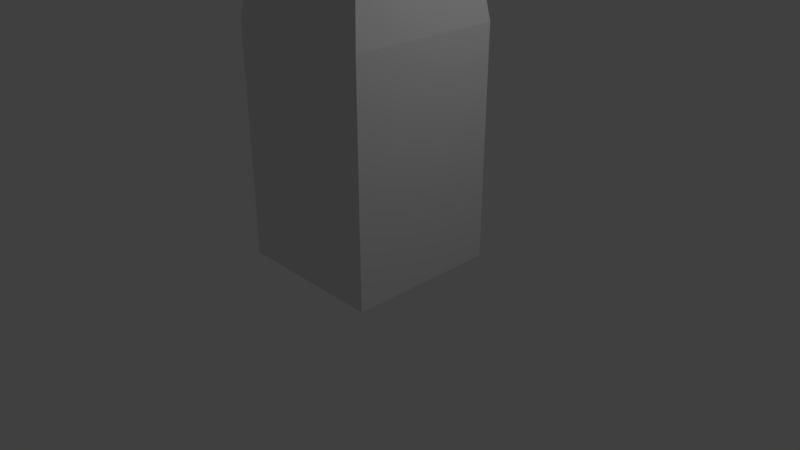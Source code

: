# Source: converted.blend  (saved by Blender 2.77.0; exported with 4.5.12 LTS)
import bpy
from mathutils import Matrix  # noqa: F401  (used for matrix-valued properties, if any)

bpy.ops.wm.read_factory_settings(use_empty=True)
scene = bpy.context.scene
scene.name = 'Scene'

# ---- collections
col_collection_1 = bpy.data.collections.new('Collection 1'); scene.collection.children.link(col_collection_1)

# ---- materials (node trees are filled in below, after node groups)
mat_material = bpy.data.materials.new('Material')
mat_material.alpha_threshold = 0.0
mat_material.use_transparent_shadow = False
mat_material.roughness = 0.5
mat_material.line_color = (0.0, 0.0, 0.0, 1.0)

# ---- material node trees

# ---- world
world_world = bpy.data.worlds.new('World'); scene.world = world_world
world_world.color = (0.05088, 0.05088, 0.05088)
world_world.use_sun_shadow = False
world_world.sun_shadow_jitter_overblur = 0.0
world_world.cycles.sampling_method = 'MANUAL'

# ---- cameras
cam_camera = bpy.data.cameras.new('Camera')
cam_camera.clip_end = 100.0
cam_camera.lens = 35.0
cam_camera.sensor_width = 32.0
cam_camera.sensor_height = 18.0
cam_camera.ortho_scale = 7.314
cam_camera.dof.focus_distance = 0.0
cam_camera.dof.aperture_fstop = 128.0

# ---- lights
light_lamp = bpy.data.lights.new('Lamp', 'POINT')
light_lamp.transmission_factor = 0.0
light_lamp.cutoff_distance = 30.0
light_lamp.energy = 100.0
light_lamp.shadow_buffer_clip_start = 1.001
light_lamp.shadow_soft_size = 0.1
light_lamp.shadow_maximum_resolution = 0.006
light_lamp.use_absolute_resolution = True

# ---- meshes
me_cube = bpy.data.meshes.new('Cube')
me_cube.from_pydata([(1.0, 1.0, 0.0), (1.0, -1.0, 0.0), (-1.0, -1.0, 0.0), (-1.0, 1.0, 0.0), (1.0, 1.0, 3.0), (1.0, -1.0, 3.0), (-1.0, -1.0, 3.0), (-1.0, 1.0, 3.0), (-1.0, -1.0, 3.0), (-0.7, -0.7, 5.0), (-1.0, 1.0, 3.0), (-0.7, 0.7, 5.0), (1.0, -1.0, 3.0), (0.7, -0.7, 5.0), (1.0, 1.0, 3.0), (0.7, 0.7, 5.0)], [], [(0, 1, 2, 3), (4, 7, 6, 5), (0, 4, 5, 1), (1, 5, 6, 2), (2, 6, 7, 3), (4, 0, 3, 7), (8, 9, 11, 10), (10, 11, 15, 14), (14, 15, 13, 12), (12, 13, 9, 8), (10, 14, 12, 8), (15, 11, 9, 13)])
_uv = me_cube.uv_layers.new(name='UVMap')
_uv.uv.foreach_set('vector', [0.2603, 0.7533, 0.4897, 0.7533, 0.4897, 0.9875, 0.2603, 0.9875, 0.9897, 0.01054, 0.9897, 0.2447, 0.7603, 0.2447, 0.7603, 0.01054, 0.2603, 0.3608, 0.2603, 0.01054, 0.4897, 0.01054, 0.4897, 0.3608, 0.01032, 0.3608, 0.01032, 0.01054, 0.2397, 0.01054, 0.2397, 0.3608, 0.2397, 0.3819, 0.2397, 0.7322, 0.01032, 0.7322, 0.01032, 0.3819, 0.2603, 0.7322, 0.2603, 0.3819, 0.4897, 0.3819, 0.4897, 0.7322, 0.5103, 0.2467, 0.5447, 0.01054, 0.7053, 0.01054, 0.7397, 0.2467, 0.01032, 0.9895, 0.04472, 0.7533, 0.2053, 0.7533, 0.2397, 0.9895, 0.5103, 0.7611, 0.5447, 0.525, 0.7053, 0.525, 0.7397, 0.7611, 0.5103, 0.5039, 0.5447, 0.2678, 0.7053, 0.2678, 0.7397, 0.5039, 0.7603, 0.2658, 0.9897, 0.2658, 0.9897, 0.5, 0.7603, 0.5, 0.9209, 0.5211, 0.9209, 0.685, 0.7603, 0.685, 0.7603, 0.5211])
_ca = me_cube.color_attributes.new('Col', 'BYTE_COLOR', 'CORNER')
_ca.data.foreach_set('color', [1.0, 1.0, 1.0, 1.0, 1.0, 1.0, 1.0, 1.0, 1.0, 1.0, 1.0, 1.0, 1.0, 1.0, 1.0, 1.0, 1.0, 1.0, 1.0, 1.0, 1.0, 1.0, 1.0, 1.0, 1.0, 1.0, 1.0, 1.0, 1.0, 1.0, 1.0, 1.0, 1.0, 1.0, 1.0, 1.0, 1.0, 1.0, 1.0, 1.0, 1.0, 1.0, 1.0, 1.0, 1.0, 1.0, 1.0, 1.0, 1.0, 1.0, 1.0, 1.0, 1.0, 1.0, 1.0, 1.0, 1.0, 1.0, 1.0, 1.0, 1.0, 1.0, 1.0, 1.0, 1.0, 1.0, 1.0, 1.0, 1.0, 1.0, 1.0, 1.0, 1.0, 1.0, 1.0, 1.0, 1.0, 1.0, 1.0, 1.0, 1.0, 1.0, 1.0, 1.0, 1.0, 1.0, 1.0, 1.0, 1.0, 1.0, 1.0, 1.0, 1.0, 1.0, 1.0, 1.0, 1.0, 1.0, 1.0, 1.0, 1.0, 1.0, 1.0, 1.0, 1.0, 1.0, 1.0, 1.0, 1.0, 1.0, 1.0, 1.0, 1.0, 1.0, 1.0, 1.0, 1.0, 1.0, 1.0, 1.0, 1.0, 1.0, 1.0, 1.0, 1.0, 1.0, 1.0, 1.0, 1.0, 1.0, 1.0, 1.0, 1.0, 1.0, 1.0, 1.0, 1.0, 1.0, 1.0, 1.0, 1.0, 1.0, 1.0, 1.0, 1.0, 1.0, 1.0, 1.0, 1.0, 1.0, 1.0, 1.0, 1.0, 1.0, 1.0, 1.0, 1.0, 1.0, 1.0, 1.0, 1.0, 1.0, 1.0, 1.0, 1.0, 1.0, 1.0, 1.0, 1.0, 1.0, 1.0, 1.0, 1.0, 1.0, 1.0, 1.0, 1.0, 1.0, 1.0, 1.0, 1.0, 1.0, 1.0, 1.0, 1.0, 1.0, 1.0, 1.0, 1.0, 1.0, 1.0, 1.0])
me_cube.materials.append(mat_material)
me_cube.use_remesh_preserve_volume = False
me_cube.use_remesh_preserve_attributes = False
me_cube.use_mirror_vertex_groups = False
me_cube.update()

# ---- objects
ob_cube = bpy.data.objects.new('Cube', me_cube)
ob_lamp = bpy.data.objects.new('Lamp', light_lamp)
ob_camera = bpy.data.objects.new('Camera', cam_camera)

# ---- transforms, parenting, visibility, modifiers, constraints
ob_cube.location = (0.0, 0.0, 0.0)
ob_cube.lock_rotations_4d = False
ob_cube.empty_display_type = 'ARROWS'
ob_cube.lineart.crease_threshold = 0.0
ob_lamp.location = (4.076, 1.005, 5.904)
ob_lamp.rotation_euler = (0.6503, 0.05522, 1.866)
ob_lamp.lock_rotations_4d = False
ob_lamp.empty_display_type = 'ARROWS'
ob_lamp.color = (0.0, 0.0, 0.0, 0.0)
ob_lamp.lineart.crease_threshold = 0.0
ob_camera.location = (7.481, -6.508, 5.344)
ob_camera.rotation_euler = (1.109, 0.0, 0.8149)
ob_camera.lock_rotations_4d = False
ob_camera.empty_display_type = 'ARROWS'
ob_camera.color = (0.0, 0.0, 0.0, 0.0)
ob_camera.display_type = 'WIRE'
ob_camera.lineart.crease_threshold = 0.0

# ---- collection membership
col_collection_1.objects.link(ob_cube)
col_collection_1.objects.link(ob_lamp)
col_collection_1.objects.link(ob_camera)

# ---- scene / render settings (as saved in the file)
scene.camera = ob_camera
scene.frame_start = 1; scene.frame_end = 250; scene.frame_set(3)
scene.render.engine = 'BLENDER_EEVEE_NEXT'
scene.render.resolution_percentage = 50
scene.render.dither_intensity = 0.0
scene.cycles.use_denoising = False
scene.cycles.samples = 128
scene.cycles.sampling_pattern = 'TABULATED_SOBOL'
scene.cycles.light_sampling_threshold = 0.0
scene.cycles.use_adaptive_sampling = False
scene.cycles.use_light_tree = False
scene.cycles.blur_glossy = 0.0
scene.cycles.sample_clamp_indirect = 0.0
scene.view_settings.view_transform = 'Standard'
bpy.context.view_layer.update()
